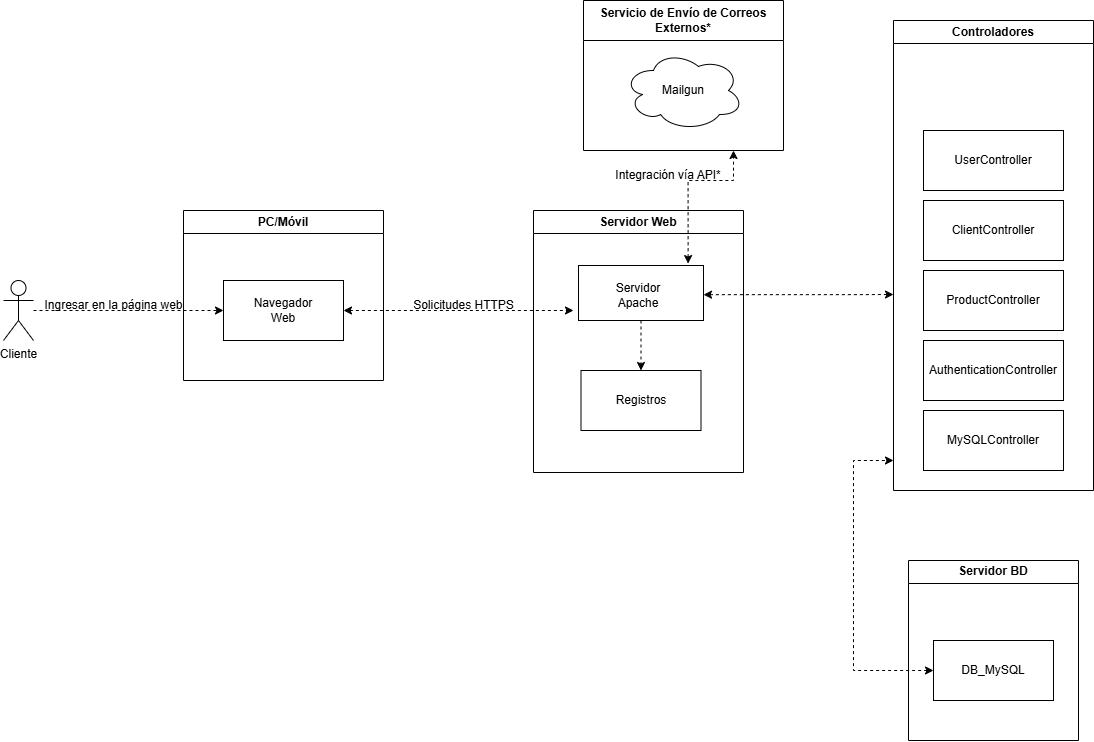

The diagram above was exported from draw.io. Its source (the exported page's mxGraphModel, read from the mxfile embedded in the PNG):
<mxGraphModel dx="2864" dy="1121" grid="1" gridSize="10" guides="1" tooltips="1" connect="1" arrows="1" fold="1" page="1" pageScale="1" pageWidth="827" pageHeight="583" math="0" shadow="0">
  <root>
    <mxCell id="0" />
    <mxCell id="1" parent="0" />
    <mxCell id="pi8wyxoyArIGYU6OqOjc-5" style="edgeStyle=orthogonalEdgeStyle;rounded=0;orthogonalLoop=1;jettySize=auto;html=1;entryX=0;entryY=0.5;entryDx=0;entryDy=0;dashed=1;" parent="1" source="pi8wyxoyArIGYU6OqOjc-1" target="3SEBza0SJAUIeeYdGq3E-1" edge="1">
      <mxGeometry relative="1" as="geometry">
        <mxPoint x="-210" y="392" as="targetPoint" />
      </mxGeometry>
    </mxCell>
    <mxCell id="pi8wyxoyArIGYU6OqOjc-1" value="Cliente" style="shape=umlActor;verticalLabelPosition=bottom;verticalAlign=top;html=1;" parent="1" vertex="1">
      <mxGeometry x="-540" y="340" width="30" height="60" as="geometry" />
    </mxCell>
    <mxCell id="pi8wyxoyArIGYU6OqOjc-4" value="PC/Móvil" style="swimlane;whiteSpace=wrap;html=1;" parent="1" vertex="1">
      <mxGeometry x="-360" y="270" width="200" height="170" as="geometry" />
    </mxCell>
    <mxCell id="3SEBza0SJAUIeeYdGq3E-1" value="" style="rounded=0;whiteSpace=wrap;html=1;" parent="pi8wyxoyArIGYU6OqOjc-4" vertex="1">
      <mxGeometry x="40" y="70" width="120" height="60" as="geometry" />
    </mxCell>
    <mxCell id="0TWkMefenF3IWsi95N_V-1" value="Navegador Web" style="text;strokeColor=none;align=center;fillColor=none;html=1;verticalAlign=middle;whiteSpace=wrap;rounded=0;" parent="pi8wyxoyArIGYU6OqOjc-4" vertex="1">
      <mxGeometry x="70" y="85" width="60" height="30" as="geometry" />
    </mxCell>
    <mxCell id="3SEBza0SJAUIeeYdGq3E-4" value="Servidor Web" style="swimlane;whiteSpace=wrap;html=1;" parent="1" vertex="1">
      <mxGeometry x="-10" y="270" width="210" height="262" as="geometry" />
    </mxCell>
    <mxCell id="NfdUQPcz7_hZkwdnDAAx-9" style="edgeStyle=orthogonalEdgeStyle;rounded=0;orthogonalLoop=1;jettySize=auto;html=1;exitX=0.5;exitY=1;exitDx=0;exitDy=0;entryX=0.5;entryY=0;entryDx=0;entryDy=0;dashed=1;" parent="3SEBza0SJAUIeeYdGq3E-4" source="3SEBza0SJAUIeeYdGq3E-7" target="3SEBza0SJAUIeeYdGq3E-8" edge="1">
      <mxGeometry relative="1" as="geometry" />
    </mxCell>
    <mxCell id="3SEBza0SJAUIeeYdGq3E-7" value="" style="rounded=0;whiteSpace=wrap;html=1;" parent="3SEBza0SJAUIeeYdGq3E-4" vertex="1">
      <mxGeometry x="45" y="55" width="125" height="55" as="geometry" />
    </mxCell>
    <mxCell id="3SEBza0SJAUIeeYdGq3E-8" value="Registros" style="rounded=0;whiteSpace=wrap;html=1;" parent="3SEBza0SJAUIeeYdGq3E-4" vertex="1">
      <mxGeometry x="47.5" y="160" width="120" height="60" as="geometry" />
    </mxCell>
    <mxCell id="3SEBza0SJAUIeeYdGq3E-11" value="Servidor Apache" style="text;strokeColor=none;align=center;fillColor=none;html=1;verticalAlign=middle;whiteSpace=wrap;rounded=0;" parent="3SEBza0SJAUIeeYdGq3E-4" vertex="1">
      <mxGeometry x="75" y="70" width="60" height="30" as="geometry" />
    </mxCell>
    <mxCell id="ROEwhrM-D2NSevLA-Bph-1" value="Controladores" style="swimlane;whiteSpace=wrap;html=1;" parent="1" vertex="1">
      <mxGeometry x="350" y="80" width="200" height="470" as="geometry" />
    </mxCell>
    <mxCell id="ROEwhrM-D2NSevLA-Bph-2" value="" style="rounded=0;whiteSpace=wrap;html=1;" parent="ROEwhrM-D2NSevLA-Bph-1" vertex="1">
      <mxGeometry x="30" y="110" width="140" height="60" as="geometry" />
    </mxCell>
    <mxCell id="ROEwhrM-D2NSevLA-Bph-3" value="UserController" style="text;strokeColor=none;align=center;fillColor=none;html=1;verticalAlign=middle;whiteSpace=wrap;rounded=0;" parent="ROEwhrM-D2NSevLA-Bph-1" vertex="1">
      <mxGeometry x="70" y="125" width="60" height="30" as="geometry" />
    </mxCell>
    <mxCell id="3SEBza0SJAUIeeYdGq3E-9" value="MySQLController" style="rounded=0;whiteSpace=wrap;html=1;" parent="ROEwhrM-D2NSevLA-Bph-1" vertex="1">
      <mxGeometry x="30" y="390" width="140" height="60" as="geometry" />
    </mxCell>
    <mxCell id="vFbe2OLY1shv6eM9hMHd-3" value="AuthenticationController" style="rounded=0;whiteSpace=wrap;html=1;" parent="ROEwhrM-D2NSevLA-Bph-1" vertex="1">
      <mxGeometry x="30" y="320" width="140" height="60" as="geometry" />
    </mxCell>
    <mxCell id="ROEwhrM-D2NSevLA-Bph-4" value="" style="rounded=0;whiteSpace=wrap;html=1;" parent="ROEwhrM-D2NSevLA-Bph-1" vertex="1">
      <mxGeometry x="30" y="180" width="140" height="60" as="geometry" />
    </mxCell>
    <mxCell id="ROEwhrM-D2NSevLA-Bph-5" value="ClientController" style="text;strokeColor=none;align=center;fillColor=none;html=1;verticalAlign=middle;whiteSpace=wrap;rounded=0;" parent="ROEwhrM-D2NSevLA-Bph-1" vertex="1">
      <mxGeometry x="70" y="195" width="60" height="30" as="geometry" />
    </mxCell>
    <mxCell id="BCRm-_2lI5A70ouIzYxI-10" value="Product&lt;span style=&quot;background-color: transparent; color: light-dark(rgb(0, 0, 0), rgb(255, 255, 255));&quot;&gt;Controller&lt;/span&gt;" style="rounded=0;whiteSpace=wrap;html=1;" parent="ROEwhrM-D2NSevLA-Bph-1" vertex="1">
      <mxGeometry x="30" y="250" width="140" height="60" as="geometry" />
    </mxCell>
    <mxCell id="NfdUQPcz7_hZkwdnDAAx-11" value="Ingresar en la página web" style="text;html=1;align=center;verticalAlign=middle;resizable=0;points=[];autosize=1;strokeColor=none;fillColor=none;" parent="1" vertex="1">
      <mxGeometry x="-510" y="350" width="160" height="30" as="geometry" />
    </mxCell>
    <mxCell id="NfdUQPcz7_hZkwdnDAAx-13" style="edgeStyle=orthogonalEdgeStyle;rounded=0;orthogonalLoop=1;jettySize=auto;html=1;exitX=1;exitY=0.5;exitDx=0;exitDy=0;dashed=1;startArrow=classic;startFill=1;" parent="1" source="3SEBza0SJAUIeeYdGq3E-1" edge="1">
      <mxGeometry relative="1" as="geometry">
        <mxPoint x="30" y="370" as="targetPoint" />
        <Array as="points">
          <mxPoint x="20" y="370" />
        </Array>
      </mxGeometry>
    </mxCell>
    <mxCell id="NfdUQPcz7_hZkwdnDAAx-15" value="Solicitudes HTTPS" style="text;html=1;align=center;verticalAlign=middle;resizable=0;points=[];autosize=1;strokeColor=none;fillColor=none;" parent="1" vertex="1">
      <mxGeometry x="-140" y="350" width="120" height="30" as="geometry" />
    </mxCell>
    <mxCell id="pRcAnWDmnQTz3JWWJTVu-1" value="Servidor BD" style="swimlane;whiteSpace=wrap;html=1;" parent="1" vertex="1">
      <mxGeometry x="365" y="620" width="170" height="180" as="geometry" />
    </mxCell>
    <mxCell id="pRcAnWDmnQTz3JWWJTVu-2" value="" style="rounded=0;whiteSpace=wrap;html=1;" parent="pRcAnWDmnQTz3JWWJTVu-1" vertex="1">
      <mxGeometry x="25" y="80" width="120" height="60" as="geometry" />
    </mxCell>
    <mxCell id="pRcAnWDmnQTz3JWWJTVu-3" value="DB_MySQL" style="text;html=1;align=center;verticalAlign=middle;whiteSpace=wrap;rounded=0;" parent="pRcAnWDmnQTz3JWWJTVu-1" vertex="1">
      <mxGeometry x="55" y="95" width="60" height="30" as="geometry" />
    </mxCell>
    <mxCell id="4Y4HfW90yV9o3XmZjYDW-3" value="" style="endArrow=classic;startArrow=classic;html=1;rounded=0;exitX=0;exitY=0.5;exitDx=0;exitDy=0;dashed=1;" parent="1" source="pRcAnWDmnQTz3JWWJTVu-2" edge="1">
      <mxGeometry width="50" height="50" relative="1" as="geometry">
        <mxPoint x="60" y="610" as="sourcePoint" />
        <mxPoint x="350" y="520" as="targetPoint" />
        <Array as="points">
          <mxPoint x="310" y="730" />
          <mxPoint x="310" y="520" />
        </Array>
      </mxGeometry>
    </mxCell>
    <mxCell id="BCRm-_2lI5A70ouIzYxI-9" value="Servicio de Envío de Correos Externos*" style="swimlane;whiteSpace=wrap;html=1;startSize=40;" parent="1" vertex="1">
      <mxGeometry x="40" y="60" width="200" height="150" as="geometry" />
    </mxCell>
    <mxCell id="BCRm-_2lI5A70ouIzYxI-4" value="Mailgun" style="ellipse;shape=cloud;whiteSpace=wrap;html=1;" parent="BCRm-_2lI5A70ouIzYxI-9" vertex="1">
      <mxGeometry x="40" y="50" width="120" height="80" as="geometry" />
    </mxCell>
    <mxCell id="BCRm-_2lI5A70ouIzYxI-12" value="Integración vía API*" style="text;html=1;align=center;verticalAlign=middle;whiteSpace=wrap;rounded=0;" parent="1" vertex="1">
      <mxGeometry x="70" y="220" width="110" height="30" as="geometry" />
    </mxCell>
    <mxCell id="00nPAmZwv5B2wf4XVGBl-1" style="edgeStyle=orthogonalEdgeStyle;rounded=0;orthogonalLoop=1;jettySize=auto;html=1;exitX=1;exitY=0.5;exitDx=0;exitDy=0;dashed=1;startArrow=classic;startFill=1;" parent="1" edge="1">
      <mxGeometry relative="1" as="geometry">
        <mxPoint x="350" y="354" as="targetPoint" />
        <Array as="points">
          <mxPoint x="310" y="354" />
          <mxPoint x="310" y="354" />
        </Array>
        <mxPoint x="160" y="354.17" as="sourcePoint" />
      </mxGeometry>
    </mxCell>
    <mxCell id="00nPAmZwv5B2wf4XVGBl-6" style="edgeStyle=orthogonalEdgeStyle;rounded=0;orthogonalLoop=1;jettySize=auto;html=1;exitX=0.877;exitY=-0.035;exitDx=0;exitDy=0;dashed=1;startArrow=classic;startFill=1;exitPerimeter=0;" parent="1" source="3SEBza0SJAUIeeYdGq3E-7" edge="1">
      <mxGeometry relative="1" as="geometry">
        <mxPoint x="190" y="210" as="targetPoint" />
        <Array as="points">
          <mxPoint x="145" y="240" />
          <mxPoint x="190" y="240" />
        </Array>
        <mxPoint y="220.17000000000002" as="sourcePoint" />
      </mxGeometry>
    </mxCell>
  </root>
</mxGraphModel>